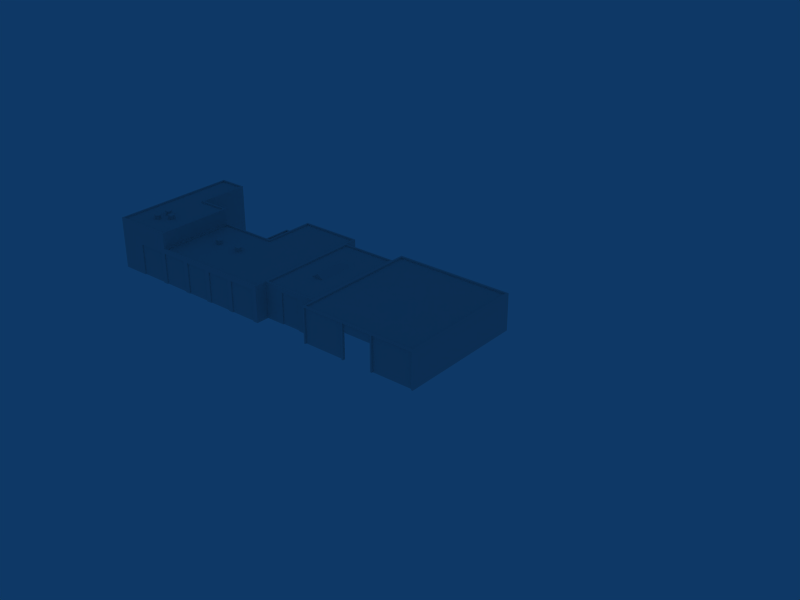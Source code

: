 # Source: ebaw_building_ref_008.blend  (saved by Blender 2.79.0; exported with 4.5.12 LTS)
import bpy
from mathutils import Matrix  # noqa: F401  (used for matrix-valued properties, if any)

bpy.ops.wm.read_factory_settings(use_empty=True)
scene = bpy.context.scene
scene.name = 'Scene'

# ---- collections
col_collection_1 = bpy.data.collections.new('Collection 1'); scene.collection.children.link(col_collection_1)
col_collection_2 = bpy.data.collections.new('Collection 2'); scene.collection.children.link(col_collection_2)
col_collection_20 = bpy.data.collections.new('Collection 20'); scene.collection.children.link(col_collection_20)
col_collection_20.hide_render = True
col_collection_20.hide_viewport = True

# ---- materials (node trees are filled in below, after node groups)
mat_material = bpy.data.materials.new('Material')
mat_material.alpha_threshold = 0.0
mat_material.roughness = 0.5
mat_material_tf_514 = bpy.data.materials.new('Material.TF.514')
mat_material_tf_514.alpha_threshold = 0.0
mat_material_tf_514.roughness = 0.5
mat_material_tf_2 = bpy.data.materials.new('Material.TF.2')
mat_material_tf_2.alpha_threshold = 0.0
mat_material_tf_2.roughness = 0.5

# ---- material node trees

# ---- world
world_world = bpy.data.worlds.new('World'); scene.world = world_world
world_world.color = (0.05656, 0.2208, 0.4)
world_world.use_sun_shadow = False
world_world.sun_shadow_jitter_overblur = 0.0
world_world.cycles.sampling_method = 'NONE'
world_world.cycles.sample_map_resolution = 256

# ---- meshes
me_cube_011 = bpy.data.meshes.new('Cube.011')
me_cube_011.from_pydata([(-2.5, -0.1788, -7.656), (-2.5, -2.179, -7.656), (-3.5, -2.179, -7.656), (-3.5, -0.1788, -7.656), (-2.5, -0.1788, -7.456), (-2.5, -2.179, -7.456), (-3.5, -2.179, -7.456), (-3.5, -0.1788, -7.456), (18.91, -1.62, -2.4), (18.91, -2.58, -2.4), (19.87, -2.58, -2.4), (19.87, -1.62, -2.4), (18.91, -1.62, -2.6), (18.91, -2.58, -2.6), (19.87, -2.58, -2.6), (19.87, -1.62, -2.6), (18.99, -1.7, -2.6), (18.99, -2.5, -2.6), (19.79, -2.5, -2.6), (19.79, -1.7, -2.6), (18.99, -1.7, -3.2), (18.99, -2.5, -3.2), (19.79, -2.5, -3.2), (19.79, -1.7, -3.2), (13.82, -1.62, -2.4), (13.82, -2.58, -2.4), (14.78, -2.58, -2.4), (14.78, -1.62, -2.4), (13.82, -1.62, -2.6), (13.82, -2.58, -2.6), (14.78, -2.58, -2.6), (14.78, -1.62, -2.6), (13.9, -1.7, -2.6), (13.9, -2.5, -2.6), (14.7, -2.5, -2.6), (14.7, -1.7, -2.6), (13.9, -1.7, -3.2), (13.9, -2.5, -3.2), (14.7, -2.5, -3.2), (14.7, -1.7, -3.2), (1.886, -3.083, 0.6), (1.886, -4.043, 0.6), (2.846, -4.043, 0.6), (2.846, -3.083, 0.6), (1.886, -3.083, 0.4), (1.886, -4.043, 0.4), (2.846, -4.043, 0.4), (2.846, -3.083, 0.4), (1.966, -3.163, 0.4), (1.966, -3.963, 0.4), (2.766, -3.963, 0.4), (2.766, -3.163, 0.4), (1.966, -3.163, -0.2), (1.966, -3.963, -0.2), (2.766, -3.963, -0.2), (2.766, -3.163, -0.2), (1.886, -5.583, 0.6), (1.886, -6.543, 0.6), (2.846, -6.543, 0.6), (2.846, -5.583, 0.6), (1.886, -5.583, 0.4), (1.886, -6.543, 0.4), (2.846, -6.543, 0.4), (2.846, -5.583, 0.4), (1.966, -5.663, 0.4), (1.966, -6.463, 0.4), (2.766, -6.463, 0.4), (2.766, -5.663, 0.4), (1.966, -5.663, -0.2), (1.966, -6.463, -0.2), (2.766, -6.463, -0.2), (2.766, -5.663, -0.2), (3.886, -4.083, 0.6), (3.886, -5.043, 0.6), (4.846, -5.043, 0.6), (4.846, -4.083, 0.6), (3.886, -4.083, 0.4), (3.886, -5.043, 0.4), (4.846, -5.043, 0.4), (4.846, -4.083, 0.4), (3.966, -4.163, 0.4), (3.966, -4.963, 0.4), (4.766, -4.963, 0.4), (4.766, -4.163, 0.4), (3.966, -4.163, -0.2), (3.966, -4.963, -0.2), (4.766, -4.963, -0.2), (4.766, -4.163, -0.2), (39.25, 5.2, -3.2), (39.25, -1.2, -3.2), (36.75, -1.2, -3.2), (36.75, 5.2, -3.2), (38.0, 5.2, -2.4), (38.0, -1.2, -2.4)], [], [(0, 1, 2, 3), (4, 7, 6, 5), (1, 5, 6, 2), (2, 6, 7, 3), (4, 0, 3, 7), (8, 9, 10, 11), (8, 11, 15, 12), (9, 8, 12, 13), (13, 14, 10, 9), (14, 15, 11, 10), (19, 16, 12, 15), (16, 17, 13, 12), (17, 18, 14, 13), (18, 19, 15, 14), (19, 23, 20, 16), (21, 17, 16, 20), (22, 18, 17, 21), (23, 19, 18, 22), (26, 27, 24, 25), (31, 28, 24, 27), (28, 29, 25, 24), (29, 30, 26, 25), (30, 31, 27, 26), (35, 32, 28, 31), (32, 33, 29, 28), (33, 34, 30, 29), (34, 35, 31, 30), (35, 39, 36, 32), (37, 33, 32, 36), (38, 34, 33, 37), (39, 35, 34, 38), (40, 41, 42, 43), (40, 43, 47, 44), (41, 40, 44, 45), (45, 46, 42, 41), (46, 47, 43, 42), (51, 48, 44, 47), (48, 49, 45, 44), (49, 50, 46, 45), (50, 51, 47, 46), (51, 55, 52, 48), (53, 49, 48, 52), (54, 50, 49, 53), (55, 51, 50, 54), (58, 59, 56, 57), (63, 60, 56, 59), (60, 61, 57, 56), (61, 62, 58, 57), (62, 63, 59, 58), (67, 64, 60, 63), (64, 65, 61, 60), (65, 66, 62, 61), (66, 67, 63, 62), (67, 71, 68, 64), (69, 65, 64, 68), (70, 66, 65, 69), (71, 67, 66, 70), (74, 75, 72, 73), (79, 76, 72, 75), (76, 77, 73, 72), (77, 78, 74, 73), (78, 79, 75, 74), (83, 80, 76, 79), (80, 81, 77, 76), (81, 82, 78, 77), (82, 83, 79, 78), (83, 87, 84, 80), (85, 81, 80, 84), (86, 82, 81, 85), (87, 83, 82, 86), (88, 92, 93, 89), (89, 93, 90), (90, 93, 92, 91), (92, 88, 91)])
_uv = me_cube_011.uv_layers.new(name='UVTex')
_uv.uv.foreach_set('vector', [0.1592, 0.1816, 0.1729, 0.1816, 0.1729, 0.209, 0.1592, 0.209, 0.1357, 0.1816, 0.1494, 0.1816, 0.1494, 0.209, 0.1357, 0.209, 0.1592, 0.1816, 0.1729, 0.1816, 0.1729, 0.209, 0.1592, 0.209, 0.1592, 0.1816, 0.1729, 0.1816, 0.1729, 0.209, 0.1592, 0.209, 0.1592, 0.1816, 0.1729, 0.1816, 0.1729, 0.209, 0.1592, 0.209, 0.1484, 0.207, 0.1348, 0.207, 0.1348, 0.1797, 0.1484, 0.1797, 0.1484, 0.207, 0.1348, 0.207, 0.1348, 0.1797, 0.1484, 0.1797, 0.1484, 0.207, 0.1348, 0.207, 0.1348, 0.1797, 0.1484, 0.1797, 0.1348, 0.1797, 0.1484, 0.1797, 0.1484, 0.207, 0.1348, 0.207, 0.1348, 0.1797, 0.1484, 0.1797, 0.1484, 0.207, 0.1348, 0.207, 0.1348, 0.1797, 0.1484, 0.1797, 0.1484, 0.207, 0.1348, 0.207, 0.1348, 0.1797, 0.1484, 0.1797, 0.1484, 0.207, 0.1348, 0.207, 0.1348, 0.1797, 0.1484, 0.1797, 0.1484, 0.207, 0.1348, 0.207, 0.1348, 0.1797, 0.1484, 0.1797, 0.1484, 0.207, 0.1348, 0.207, 0.1582, 0.1797, 0.1719, 0.1797, 0.1719, 0.207, 0.1582, 0.207, 0.1582, 0.1797, 0.1719, 0.1797, 0.1719, 0.207, 0.1582, 0.207, 0.1582, 0.1797, 0.1719, 0.1797, 0.1719, 0.207, 0.1582, 0.207, 0.1582, 0.1797, 0.1719, 0.1797, 0.1719, 0.207, 0.1582, 0.207, 0.1348, 0.1797, 0.1484, 0.1797, 0.1484, 0.207, 0.1348, 0.207, 0.1348, 0.1797, 0.1484, 0.1797, 0.1484, 0.207, 0.1348, 0.207, 0.1348, 0.1797, 0.1484, 0.1797, 0.1484, 0.207, 0.1348, 0.207, 0.1348, 0.1797, 0.1484, 0.1797, 0.1484, 0.207, 0.1348, 0.207, 0.1348, 0.1797, 0.1484, 0.1797, 0.1484, 0.207, 0.1348, 0.207, 0.1348, 0.1797, 0.1484, 0.1797, 0.1484, 0.207, 0.1348, 0.207, 0.1348, 0.1797, 0.1484, 0.1797, 0.1484, 0.207, 0.1348, 0.207, 0.1348, 0.1797, 0.1484, 0.1797, 0.1484, 0.207, 0.1348, 0.207, 0.1348, 0.1797, 0.1484, 0.1797, 0.1484, 0.207, 0.1348, 0.207, 0.1582, 0.1797, 0.1719, 0.1797, 0.1719, 0.207, 0.1582, 0.207, 0.1582, 0.1797, 0.1719, 0.1797, 0.1719, 0.207, 0.1582, 0.207, 0.1582, 0.1797, 0.1719, 0.1797, 0.1719, 0.207, 0.1582, 0.207, 0.1582, 0.1797, 0.1719, 0.1797, 0.1719, 0.207, 0.1582, 0.207, 0.1484, 0.207, 0.1348, 0.207, 0.1348, 0.1797, 0.1484, 0.1797, 0.1484, 0.207, 0.1348, 0.207, 0.1348, 0.1797, 0.1484, 0.1797, 0.1484, 0.207, 0.1348, 0.207, 0.1348, 0.1797, 0.1484, 0.1797, 0.1348, 0.1797, 0.1484, 0.1797, 0.1484, 0.207, 0.1348, 0.207, 0.1348, 0.1797, 0.1484, 0.1797, 0.1484, 0.207, 0.1348, 0.207, 0.1348, 0.1797, 0.1484, 0.1797, 0.1484, 0.207, 0.1348, 0.207, 0.1348, 0.1797, 0.1484, 0.1797, 0.1484, 0.207, 0.1348, 0.207, 0.1348, 0.1797, 0.1484, 0.1797, 0.1484, 0.207, 0.1348, 0.207, 0.1348, 0.1797, 0.1484, 0.1797, 0.1484, 0.207, 0.1348, 0.207, 0.1582, 0.1797, 0.1719, 0.1797, 0.1719, 0.207, 0.1582, 0.207, 0.1582, 0.1797, 0.1719, 0.1797, 0.1719, 0.207, 0.1582, 0.207, 0.1582, 0.1797, 0.1719, 0.1797, 0.1719, 0.207, 0.1582, 0.207, 0.1582, 0.1797, 0.1719, 0.1797, 0.1719, 0.207, 0.1582, 0.207, 0.1348, 0.1797, 0.1484, 0.1797, 0.1484, 0.207, 0.1348, 0.207, 0.1348, 0.1797, 0.1484, 0.1797, 0.1484, 0.207, 0.1348, 0.207, 0.1348, 0.1797, 0.1484, 0.1797, 0.1484, 0.207, 0.1348, 0.207, 0.1348, 0.1797, 0.1484, 0.1797, 0.1484, 0.207, 0.1348, 0.207, 0.1348, 0.1797, 0.1484, 0.1797, 0.1484, 0.207, 0.1348, 0.207, 0.1348, 0.1797, 0.1484, 0.1797, 0.1484, 0.207, 0.1348, 0.207, 0.1348, 0.1797, 0.1484, 0.1797, 0.1484, 0.207, 0.1348, 0.207, 0.1348, 0.1797, 0.1484, 0.1797, 0.1484, 0.207, 0.1348, 0.207, 0.1348, 0.1797, 0.1484, 0.1797, 0.1484, 0.207, 0.1348, 0.207, 0.1582, 0.1797, 0.1719, 0.1797, 0.1719, 0.207, 0.1582, 0.207, 0.1582, 0.1797, 0.1719, 0.1797, 0.1719, 0.207, 0.1582, 0.207, 0.1582, 0.1797, 0.1719, 0.1797, 0.1719, 0.207, 0.1582, 0.207, 0.1582, 0.1797, 0.1719, 0.1797, 0.1719, 0.207, 0.1582, 0.207, 0.1348, 0.1797, 0.1484, 0.1797, 0.1484, 0.207, 0.1348, 0.207, 0.1348, 0.1797, 0.1484, 0.1797, 0.1484, 0.207, 0.1348, 0.207, 0.1348, 0.1797, 0.1484, 0.1797, 0.1484, 0.207, 0.1348, 0.207, 0.1348, 0.1797, 0.1484, 0.1797, 0.1484, 0.207, 0.1348, 0.207, 0.1348, 0.1797, 0.1484, 0.1797, 0.1484, 0.207, 0.1348, 0.207, 0.1348, 0.1797, 0.1484, 0.1797, 0.1484, 0.207, 0.1348, 0.207, 0.1348, 0.1797, 0.1484, 0.1797, 0.1484, 0.207, 0.1348, 0.207, 0.1348, 0.1797, 0.1484, 0.1797, 0.1484, 0.207, 0.1348, 0.207, 0.1348, 0.1797, 0.1484, 0.1797, 0.1484, 0.207, 0.1348, 0.207, 0.1582, 0.1797, 0.1719, 0.1797, 0.1719, 0.207, 0.1582, 0.207, 0.1582, 0.1797, 0.1719, 0.1797, 0.1719, 0.207, 0.1582, 0.207, 0.1582, 0.1797, 0.1719, 0.1797, 0.1719, 0.207, 0.1582, 0.207, 0.1582, 0.1797, 0.1719, 0.1797, 0.1719, 0.207, 0.1582, 0.207, 0.7227, 0.1777, 0.7227, 0.207, 0.6006, 0.207, 0.6006, 0.1777, 0.6006, 0.1777, 0.6006, 0.207, 0.6006, 0.2363, 0.6006, 0.2363, 0.6006, 0.207, 0.7227, 0.207, 0.7227, 0.2363, 0.7227, 0.207, 0.7227, 0.1777, 0.7227, 0.2363])
me_cube_011.materials.append(mat_material)
me_cube_011.use_remesh_preserve_volume = False
me_cube_011.use_remesh_preserve_attributes = False
me_cube_011.use_mirror_vertex_groups = False
me_cube_011.update()
me_cube_008 = bpy.data.meshes.new('Cube.008')
me_cube_008.from_pydata([(5.5, 7.5, 3.0), (5.5, 17.5, -1.0), (5.5, 17.5, 3.0), (-0.2502, 17.5, -1.0), (-0.2502, 7.5, -1.0), (-0.2502, 17.5, 3.0), (-0.2502, 7.5, 3.0), (0.0373, 17.2, 3.0), (0.0373, 7.801, 3.0), (5.212, 7.801, 3.0), (5.212, 17.2, 3.0), (5.212, 7.801, 2.7), (5.212, 17.2, 2.7), (0.0373, 17.2, 2.7), (0.0373, 7.801, 2.7), (16.5, -7.3, -1.0), (0.1242, -7.3, 5.0), (4.749, -7.3, 5.0), (5.75, -7.3, 5.0), (10.38, -7.3, 5.0), (16.5, -7.3, 5.0), (11.38, -7.3, 5.0), (-0.8754, -7.3, 5.0), (-6.001, -7.3, -1.0), (-7.001, -7.3, -1.0), (-12.3, -7.3, -1.0), (-7.001, -7.3, 5.0), (-12.3, -7.3, 5.0), (17.5, -7.5, 6.0), (17.5, -7.5, -1.0), (16.5, -7.5, -1.0), (16.5, -7.5, 6.0), (16.5, -7.5, 5.0), (11.38, -7.5, 5.0), (10.38, -7.5, 5.0), (5.75, -7.5, 5.0), (4.749, -7.5, 5.0), (0.1242, -7.5, 5.0), (-0.8754, -7.5, 5.0), (11.38, -7.5, 6.0), (10.38, -7.5, 6.0), (5.75, -7.5, 6.0), (4.749, -7.5, 6.0), (0.1242, -7.5, 6.0), (-0.8754, -7.5, 6.0), (-6.001, -7.5, 6.0), (-12.3, -7.5, 5.0), (-7.001, -7.5, 5.0), (-12.3, -7.5, 6.0), (-7.001, -7.5, -1.0), (-17.5, -7.5, -1.0), (-17.5, 7.202, -1.0), (17.5, 7.202, 6.0), (-17.5, -7.5, 6.0), (-17.5, 7.202, 6.0), (5.5, 7.5, -1.0), (5.803, -7.5, 6.0), (5.5, 7.5, 6.0), (5.5, 17.5, 6.0), (17.5, 17.5, -1.0), (-12.3, -7.5, -1.0), (-12.0, 7.5, -1.0), (-12.0, 7.5, 6.0), (-12.0, 17.5, 6.0), (-12.0, 17.5, -1.0), (-17.5, 17.5, 6.0), (-17.5, 17.5, -1.0), (-6.0, 7.5, -1.0), (-6.0, 7.5, 6.0), (-6.0, 7.5, 9.0), (-6.0, -7.5, 9.0), (-12.0, 7.5, 9.0), (-12.3, -7.5, 9.0), (-17.5, 7.202, 9.0), (-17.5, 17.5, 9.0), (-12.0, 17.5, 9.0), (-17.5, -7.5, 9.0), (-17.2, 7.202, 9.0), (-17.2, -7.201, 9.0), (-12.3, -7.201, 9.0), (-12.3, 7.202, 9.0), (-12.3, 17.17, 9.0), (-17.2, 17.17, 9.0), (-6.401, -7.201, 9.0), (-6.401, 7.202, 9.0), (-6.401, 7.202, 8.7), (-6.401, -7.201, 8.7), (-12.3, 7.202, 8.7), (-12.3, -7.201, 8.7), (-17.2, 7.202, 8.7), (-17.2, 17.17, 8.7), (-12.3, 17.17, 8.7), (-17.2, -7.201, 8.7), (-5.7, 7.202, 6.0), (-5.7, -7.199, 6.0), (5.803, 7.202, 6.0), (5.803, -7.199, 6.0), (5.803, 17.17, 6.0), (17.2, 17.17, 6.0), (17.2, 7.202, 6.0), (17.2, -7.199, 6.0), (17.2, -7.199, 5.7), (17.2, 7.202, 5.7), (5.803, -7.199, 5.7), (5.803, 17.17, 5.7), (5.803, 7.202, 5.7), (17.2, 17.17, 5.7), (-5.7, -7.199, 5.7), (-5.7, 7.202, 5.7), (-6.001, -7.5, 5.0), (-6.001, -7.5, -1.0), (-7.001, -7.5, 6.0), (-6.001, -7.3, 5.0), (0.1242, -7.5, -1.0), (-0.8754, -7.5, -1.0), (-0.8754, -7.3, -1.0), (0.1242, -7.3, -1.0), (5.75, -7.5, -1.0), (4.749, -7.5, -1.0), (11.38, -7.5, -1.0), (10.38, -7.5, -1.0), (4.749, -7.3, -1.0), (5.75, -7.3, -1.0), (10.38, -7.3, -1.0), (11.38, -7.3, -1.0), (21.17, -4.8, -1.0), (24.83, -4.8, -1.0), (21.17, -4.8, 5.0), (24.83, -4.8, 5.0), (28.5, -5.0, 5.0), (17.5, -5.0, 5.0), (28.5, -5.0, -1.0), (17.5, -5.0, -1.0), (24.83, -5.0, 5.0), (21.17, -5.0, 5.0), (24.83, -5.0, -1.0), (21.17, -5.0, -1.0), (17.5, -5.0, 6.0), (28.5, -5.0, 6.0), (28.5, 15.0, -1.0), (17.5, 15.0, -1.0), (17.5, 15.0, 6.0), (28.2, 14.7, 6.0), (17.8, 14.7, 6.0), (17.8, -4.702, 6.0), (28.2, -4.702, 6.0), (28.2, -4.702, 5.7), (28.2, 14.7, 5.7), (17.8, -4.702, 5.7), (17.8, 14.7, 5.7), (42.88, -7.2, 4.0), (37.12, -7.2, 4.0), (42.88, -7.2, 5.7), (37.12, -7.2, 5.7), (51.2, -7.2, 5.7), (28.8, -7.2, 5.7), (51.2, -7.2, -1.0), (28.8, -7.2, -1.0), (43.2, -7.2, 5.7), (36.8, -7.2, 5.7), (43.2, -7.2, -1.0), (36.8, -7.2, -1.0), (42.88, -7.5, -1.0), (37.12, -7.5, -1.0), (42.88, -7.5, 5.7), (37.12, -7.5, 5.7), (36.8, -7.5, -1.0), (43.2, -7.5, -1.0), (36.8, -7.5, 5.7), (43.2, -7.5, 5.7), (28.5, -7.5, 6.0), (51.5, -7.5, 6.0), (28.5, -7.5, -1.0), (51.5, -7.5, -1.0), (28.5, -7.5, 5.7), (51.5, -7.5, 5.7), (28.8, -7.5, 6.0), (51.2, -7.5, 6.0), (28.8, -7.5, -1.0), (51.2, -7.5, -1.0), (28.8, -7.5, 5.7), (51.2, -7.5, 5.7), (51.5, 17.5, -1.0), (28.5, 17.5, -1.0), (51.5, 17.5, 6.0), (28.5, 17.5, 6.0), (37.12, -7.2, -1.0), (42.88, -7.2, -1.0), (51.1, -7.099, 6.0), (51.1, 17.1, 6.0), (28.9, -7.099, 6.0), (28.9, 17.1, 6.0), (28.9, 17.1, 5.7), (51.1, 17.1, 5.7), (28.9, -7.099, 5.7), (51.1, -7.099, 5.7), (17.5, -7.5, 5.0), (17.5, 17.5, 6.0), (28.5, 15.0, 6.0), (28.5, -5.0, 5.7)], [], [(2, 1, 3, 5), (3, 4, 6, 5), (6, 8, 7, 5), (0, 9, 8, 6), (5, 7, 10, 2), (9, 0, 2, 10), (10, 12, 11, 9), (7, 13, 12, 10), (9, 11, 14, 8), (8, 14, 13, 7), (11, 12, 13, 14), (16, 116, 121, 17), (18, 122, 123, 19), (15, 20, 21, 124), (115, 22, 112, 23), (24, 26, 27, 25), (196, 28, 31, 32), (32, 30, 29, 196), (39, 33, 32, 31), (41, 35, 34, 40), (43, 37, 36, 42), (45, 109, 38, 44), (50, 53, 54, 51), (55, 57, 58, 1), (59, 1, 58, 197), (48, 53, 50, 60), (62, 61, 64, 63), (51, 54, 65, 66), (64, 66, 65, 63), (55, 67, 68, 57), (67, 61, 62, 68), (45, 68, 69, 70), (68, 62, 71, 69), (48, 45, 70, 72), (65, 54, 73, 74), (63, 65, 74, 75), (62, 63, 75, 71), (53, 48, 72, 76), (54, 53, 76, 73), (73, 76, 78, 77), (76, 72, 79, 78), (71, 75, 81, 80), (75, 74, 82, 81), (74, 73, 77, 82), (72, 70, 83, 79), (69, 71, 80, 84), (70, 69, 84, 83), (83, 84, 85, 86), (84, 80, 87, 85), (79, 83, 86, 88), (82, 77, 89, 90), (81, 82, 90, 91), (80, 81, 91, 87), (78, 79, 88, 92), (77, 78, 92, 89), (85, 87, 88, 86), (89, 87, 91, 90), (87, 89, 92, 88), (68, 45, 94, 93), (57, 68, 93, 95), (45, 56, 96, 94), (197, 58, 97, 98), (52, 197, 98, 99), (58, 57, 95, 97), (56, 28, 100, 96), (28, 52, 99, 100), (100, 99, 102, 101), (96, 100, 101, 103), (97, 95, 105, 104), (99, 98, 106, 102), (98, 97, 104, 106), (94, 96, 103, 107), (95, 93, 108, 105), (93, 94, 107, 108), (102, 105, 103, 101), (105, 102, 106, 104), (105, 108, 107, 103), (47, 46, 27, 26), (49, 110, 109, 47), (47, 26, 24, 49), (46, 47, 111, 48), (109, 45, 111, 47), (46, 60, 25, 27), (109, 110, 23, 112), (38, 109, 112, 22), (37, 43, 44, 38), (37, 38, 114, 113), (114, 38, 22, 115), (37, 113, 116, 16), (35, 41, 42, 36), (35, 36, 118, 117), (33, 39, 40, 34), (33, 34, 120, 119), (36, 37, 16, 17), (118, 36, 17, 121), (34, 35, 18, 19), (35, 117, 122, 18), (120, 34, 19, 123), (20, 15, 30, 32), (32, 33, 21, 20), (33, 119, 124, 21), (125, 126, 128, 127), (129, 133, 135, 131), (134, 130, 132, 136), (135, 133, 128, 126), (134, 136, 125, 127), (133, 134, 127, 128), (129, 138, 137, 130), (198, 139, 140, 141), (198, 141, 143, 142), (141, 137, 144, 143), (137, 138, 145, 144), (138, 198, 142, 145), (145, 142, 147, 146), (144, 145, 146, 148), (143, 144, 148, 149), (142, 143, 149, 147), (147, 149, 148, 146), (151, 150, 152, 153), (154, 158, 160, 156), (159, 155, 157, 161), (176, 170, 174, 180), (180, 181, 177, 176), (181, 175, 171, 177), (172, 178, 180, 174), (179, 173, 175, 181), (182, 184, 171, 173), (184, 182, 183, 185), (179, 181, 154, 156), (178, 157, 155, 180), (180, 155, 154, 181), (167, 160, 158, 169), (168, 159, 161, 166), (165, 153, 159, 168), (169, 158, 152, 164), (187, 162, 164, 152), (163, 186, 153, 165), (163, 165, 168, 166), (162, 167, 169, 164), (171, 184, 189, 188), (170, 171, 188, 190), (185, 170, 190, 191), (184, 185, 191, 189), (189, 191, 192, 193), (191, 190, 194, 192), (190, 188, 195, 194), (188, 189, 193, 195), (193, 192, 194, 195), (132, 130, 196, 29), (130, 137, 28, 196), (141, 140, 59, 197), (185, 183, 139, 198), (172, 174, 199, 131), (174, 170, 138, 199)])
_uv = me_cube_008.uv_layers.new(name='UVTex')
_uv.uv.foreach_set('vector', [0.2471, 0.3301, 0.2471, 0.25, 0.1885, 0.25, 0.1885, 0.3301, 0.9883, 0.25, 0.8711, 0.25, 0.8711, 0.3359, 0.9883, 0.3359, 0.8711, 0.3359, 0.8867, 0.3359, 0.9727, 0.3359, 0.9883, 0.3359, 0.2471, 0.3301, 0.2441, 0.3301, 0.1904, 0.3301, 0.1885, 0.3301, 0.1885, 0.3301, 0.1904, 0.3301, 0.2441, 0.3301, 0.2471, 0.3301, 0.8867, 0.3359, 0.8711, 0.3359, 0.9883, 0.3359, 0.9727, 0.3359, 0.9727, 0.3359, 0.9727, 0.3359, 0.8867, 0.3359, 0.8867, 0.3359, 0.1904, 0.3301, 0.1904, 0.3242, 0.2441, 0.3242, 0.2441, 0.3301, 0.2441, 0.3301, 0.2441, 0.3242, 0.1904, 0.3242, 0.1904, 0.3301, 0.8867, 0.3359, 0.8867, 0.3359, 0.9727, 0.3359, 0.9727, 0.3359, 0.2539, 0.7891, 0.2539, 0.9688, 0.1875, 0.9688, 0.1875, 0.7891, 0.1914, 0.1445, 0.1914, 0.02344, 0.2402, 0.02344, 0.2402, 0.1445, 0.25, 0.1445, 0.25, 0.02344, 0.2979, 0.02344, 0.2979, 0.1445, 0.3623, 0.02344, 0.3623, 0.1445, 0.3086, 0.1445, 0.3086, 0.02344, 0.1816, 0.02344, 0.1816, 0.1445, 0.1279, 0.1445, 0.1279, 0.02344, 0.1172, 0.02344, 0.1172, 0.1445, 0.06348, 0.1445, 0.06348, 0.02344, 0.3711, 0.1445, 0.3711, 0.1641, 0.3623, 0.1641, 0.3623, 0.1445, 0.3623, 0.1445, 0.3623, 0.02344, 0.3711, 0.02344, 0.3711, 0.1445, 0.3086, 0.1641, 0.3086, 0.1445, 0.3623, 0.1445, 0.3623, 0.1641, 0.25, 0.1641, 0.25, 0.1445, 0.2979, 0.1445, 0.2979, 0.1641, 0.1914, 0.1641, 0.1914, 0.1445, 0.2402, 0.1445, 0.2402, 0.1641, 0.1279, 0.1641, 0.1279, 0.1445, 0.1816, 0.1445, 0.1816, 0.1641, 0.7305, 0.4609, 0.7305, 0.6016, 0.8711, 0.6016, 0.8711, 0.4609, 0.8711, 0.25, 0.8711, 0.3906, 0.9883, 0.3906, 0.9883, 0.25, 0.3711, 0.25, 0.2471, 0.25, 0.2471, 0.3906, 0.3711, 0.3906, 0.06348, 0.1641, 0.008789, 0.1641, 0.008789, 0.02344, 0.06348, 0.02344, 0.8711, 0.1641, 0.8711, 0.02344, 0.9883, 0.02344, 0.9883, 0.1641, 0.8711, 0.4609, 0.8711, 0.6016, 0.9883, 0.6016, 0.9883, 0.4609, 0.06641, 0.25, 0.008789, 0.25, 0.008789, 0.3906, 0.06641, 0.3906, 0.2471, 0.25, 0.1279, 0.25, 0.1279, 0.3906, 0.2471, 0.3906, 0.1279, 0.25, 0.06641, 0.25, 0.06641, 0.3906, 0.1279, 0.3906, 0.7305, 0.1641, 0.8711, 0.1641, 0.8711, 0.2188, 0.7305, 0.2188, 0.1279, 0.3906, 0.06641, 0.3906, 0.06641, 0.4492, 0.1279, 0.4492, 0.06348, 0.1641, 0.1279, 0.1641, 0.1279, 0.2227, 0.06348, 0.2227, 0.9883, 0.6016, 0.8711, 0.6016, 0.8711, 0.6562, 0.9883, 0.6562, 0.06641, 0.3906, 0.008789, 0.3906, 0.008789, 0.4492, 0.06641, 0.4492, 0.8711, 0.1641, 0.9883, 0.1641, 0.9883, 0.2188, 0.8711, 0.2188, 0.008789, 0.1641, 0.06348, 0.1641, 0.06348, 0.2227, 0.008789, 0.2227, 0.8711, 0.6016, 0.7305, 0.6016, 0.7305, 0.6562, 0.8711, 0.6562, 0.8711, 0.4453, 0.7305, 0.4453, 0.7305, 0.4453, 0.8711, 0.4453, 0.008789, 0.2227, 0.06348, 0.2227, 0.06348, 0.2227, 0.0127, 0.2227, 0.8711, 0.2188, 0.9883, 0.2188, 0.9727, 0.2188, 0.8711, 0.2188, 0.06641, 0.4492, 0.008789, 0.4492, 0.0127, 0.4492, 0.06348, 0.4492, 0.9883, 0.4453, 0.8711, 0.4453, 0.8711, 0.4453, 0.9727, 0.4453, 0.06348, 0.2227, 0.1279, 0.2227, 0.124, 0.2227, 0.06348, 0.2227, 0.1279, 0.4492, 0.06641, 0.4492, 0.06348, 0.4492, 0.124, 0.4492, 0.7305, 0.2188, 0.8711, 0.2188, 0.8711, 0.2188, 0.7305, 0.2188, 0.7305, 0.2188, 0.8711, 0.2188, 0.8711, 0.2188, 0.7305, 0.2188, 0.124, 0.4492, 0.06348, 0.4492, 0.06348, 0.4434, 0.124, 0.4434, 0.06348, 0.2227, 0.124, 0.2227, 0.124, 0.2168, 0.06348, 0.2168, 0.9727, 0.4453, 0.8711, 0.4453, 0.8711, 0.4453, 0.9727, 0.4453, 0.06348, 0.4492, 0.0127, 0.4492, 0.0127, 0.4434, 0.06348, 0.4434, 0.8711, 0.2188, 0.9727, 0.2188, 0.9727, 0.2188, 0.8711, 0.2188, 0.0127, 0.2227, 0.06348, 0.2227, 0.06348, 0.2168, 0.0127, 0.2168, 0.8711, 0.4453, 0.7305, 0.4453, 0.7305, 0.4453, 0.8711, 0.4453, 0.1211, 0.7891, 0.05078, 0.7891, 0.05078, 0.4688, 0.1211, 0.4688, 0.01172, 0.7891, 0.05078, 0.7891, 0.05078, 0.9688, 0.01172, 0.9688, 0.05078, 0.7891, 0.01172, 0.7891, 0.01172, 0.4688, 0.05078, 0.4688, 0.8711, 0.1641, 0.7305, 0.1641, 0.7305, 0.1641, 0.8711, 0.1641, 0.2471, 0.3906, 0.1279, 0.3906, 0.1309, 0.3906, 0.25, 0.3906, 0.1279, 0.1641, 0.25, 0.1641, 0.25, 0.1641, 0.1309, 0.1641, 0.3711, 0.3906, 0.2471, 0.3906, 0.25, 0.3906, 0.3682, 0.3906, 0.8711, 0.1641, 0.9883, 0.1641, 0.9727, 0.1641, 0.8711, 0.1641, 0.9883, 0.1641, 0.8711, 0.1641, 0.8711, 0.1641, 0.9727, 0.1641, 0.25, 0.1641, 0.3711, 0.1641, 0.3682, 0.1641, 0.25, 0.1641, 0.7305, 0.1641, 0.8711, 0.1641, 0.8711, 0.1641, 0.7305, 0.1641, 0.7305, 0.1641, 0.8711, 0.1641, 0.8711, 0.1641, 0.7305, 0.1641, 0.25, 0.1641, 0.3682, 0.1641, 0.3682, 0.1562, 0.25, 0.1562, 0.9727, 0.1641, 0.8711, 0.1641, 0.8711, 0.1641, 0.9727, 0.1641, 0.8711, 0.1641, 0.9727, 0.1641, 0.9727, 0.1641, 0.8711, 0.1641, 0.3682, 0.3906, 0.25, 0.3906, 0.25, 0.3828, 0.3682, 0.3828, 0.1309, 0.1641, 0.25, 0.1641, 0.25, 0.1562, 0.1309, 0.1562, 0.25, 0.3906, 0.1309, 0.3906, 0.1309, 0.3828, 0.25, 0.3828, 0.8711, 0.1641, 0.7305, 0.1641, 0.7305, 0.1641, 0.8711, 0.1641, 0.3633, 0.7891, 0.2539, 0.7891, 0.2539, 0.4688, 0.3633, 0.4688, 0.2539, 0.7891, 0.3633, 0.7891, 0.3633, 0.9688, 0.2539, 0.9688, 0.2539, 0.7891, 0.1211, 0.7891, 0.1211, 0.4688, 0.2539, 0.4688, 0.1172, 0.1445, 0.06348, 0.1445, 0.06348, 0.1445, 0.1172, 0.1445, 0.1172, 0.02344, 0.1279, 0.02344, 0.1279, 0.1445, 0.1172, 0.1445, 0.1172, 0.1445, 0.1172, 0.1445, 0.1172, 0.02344, 0.1172, 0.02344, 0.06348, 0.1445, 0.1172, 0.1445, 0.1172, 0.1641, 0.06348, 0.1641, 0.1279, 0.1445, 0.1279, 0.1641, 0.1172, 0.1641, 0.1172, 0.1445, 0.06348, 0.1445, 0.06348, 0.02344, 0.06348, 0.02344, 0.06348, 0.1445, 0.1279, 0.1445, 0.1279, 0.02344, 0.1279, 0.02344, 0.1279, 0.1445, 0.1816, 0.1445, 0.1279, 0.1445, 0.1279, 0.1445, 0.1816, 0.1445, 0.1914, 0.1445, 0.1914, 0.1641, 0.1816, 0.1641, 0.1816, 0.1445, 0.1914, 0.1445, 0.1816, 0.1445, 0.1816, 0.02344, 0.1914, 0.02344, 0.1816, 0.02344, 0.1816, 0.1445, 0.1816, 0.1445, 0.1816, 0.02344, 0.1914, 0.1445, 0.1914, 0.02344, 0.1914, 0.02344, 0.1914, 0.1445, 0.25, 0.1445, 0.25, 0.1641, 0.2402, 0.1641, 0.2402, 0.1445, 0.25, 0.1445, 0.2402, 0.1445, 0.2402, 0.02344, 0.25, 0.02344, 0.3086, 0.1445, 0.3086, 0.1641, 0.2979, 0.1641, 0.2979, 0.1445, 0.3086, 0.1445, 0.2979, 0.1445, 0.2979, 0.02344, 0.3086, 0.02344, 0.2402, 0.1445, 0.1914, 0.1445, 0.1914, 0.1445, 0.2402, 0.1445, 0.2402, 0.02344, 0.2402, 0.1445, 0.2402, 0.1445, 0.2402, 0.02344, 0.2979, 0.1445, 0.25, 0.1445, 0.25, 0.1445, 0.2979, 0.1445, 0.25, 0.1445, 0.25, 0.02344, 0.25, 0.02344, 0.25, 0.1445, 0.2979, 0.02344, 0.2979, 0.1445, 0.2979, 0.1445, 0.2979, 0.02344, 0.3623, 0.1445, 0.3623, 0.02344, 0.3623, 0.02344, 0.3623, 0.1445, 0.3623, 0.1445, 0.3086, 0.1445, 0.3086, 0.1445, 0.3623, 0.1445, 0.3086, 0.1445, 0.3086, 0.02344, 0.3086, 0.02344, 0.3086, 0.1445, 0.4102, 0.02344, 0.4482, 0.02344, 0.4482, 0.1445, 0.4102, 0.1445, 0.4873, 0.1445, 0.4482, 0.1445, 0.4482, 0.02344, 0.4873, 0.02344, 0.4102, 0.1445, 0.3711, 0.1445, 0.3711, 0.02344, 0.4102, 0.02344, 0.4482, 0.02344, 0.4482, 0.1445, 0.4482, 0.1445, 0.4482, 0.02344, 0.4102, 0.1445, 0.4102, 0.02344, 0.4102, 0.02344, 0.4102, 0.1445, 0.4482, 0.1445, 0.4102, 0.1445, 0.4102, 0.1445, 0.4482, 0.1445, 0.4873, 0.1445, 0.4873, 0.1641, 0.3711, 0.1641, 0.3711, 0.1445, 0.4873, 0.3906, 0.4873, 0.25, 0.3711, 0.25, 0.3711, 0.3906, 0.4873, 0.3906, 0.3711, 0.3906, 0.375, 0.3906, 0.4834, 0.3906, 0.957, 0.1641, 0.7422, 0.1641, 0.7578, 0.1641, 0.957, 0.1641, 0.3711, 0.1641, 0.4873, 0.1641, 0.4834, 0.1641, 0.375, 0.1641, 0.7422, 0.1641, 0.957, 0.1641, 0.957, 0.1641, 0.7578, 0.1641, 0.7578, 0.1641, 0.957, 0.1641, 0.957, 0.1641, 0.7578, 0.1641, 0.375, 0.1641, 0.4834, 0.1641, 0.4834, 0.1562, 0.375, 0.1562, 0.957, 0.1641, 0.7578, 0.1641, 0.7578, 0.1641, 0.957, 0.1641, 0.4834, 0.3906, 0.375, 0.3906, 0.375, 0.3828, 0.4834, 0.3828, 0.1416, 0.9316, 0.02832, 0.9316, 0.02832, 0.5254, 0.1416, 0.5254, 0.5752, 0.123, 0.6357, 0.123, 0.6357, 0.1562, 0.5752, 0.1562, 0.7227, 0.1562, 0.6396, 0.1562, 0.6396, 0.02344, 0.7227, 0.02344, 0.5723, 0.1562, 0.4893, 0.1562, 0.4893, 0.02344, 0.5723, 0.02344, 0.4893, 0.1641, 0.4873, 0.1641, 0.4873, 0.1562, 0.4893, 0.1562, 0.4893, 0.1562, 0.7227, 0.1562, 0.7227, 0.1641, 0.4893, 0.1641, 0.7227, 0.1562, 0.7246, 0.1562, 0.7246, 0.1641, 0.7227, 0.1641, 0.4873, 0.02344, 0.4893, 0.02344, 0.4893, 0.1562, 0.4873, 0.1562, 0.7227, 0.02344, 0.7246, 0.02344, 0.7246, 0.1562, 0.7227, 0.1562, 0.9883, 0.02344, 0.9883, 0.1641, 0.7305, 0.1641, 0.7305, 0.02344, 0.7246, 0.3906, 0.7246, 0.25, 0.4873, 0.25, 0.4873, 0.3906, 0.7227, 0.02344, 0.7227, 0.1562, 0.7227, 0.1562, 0.7227, 0.02344, 0.4893, 0.02344, 0.4893, 0.02344, 0.4893, 0.1562, 0.4893, 0.1562, 0.4893, 0.1562, 0.4893, 0.1562, 0.7227, 0.1562, 0.7227, 0.1562, 0.6396, 0.02344, 0.6396, 0.02344, 0.6396, 0.1562, 0.6396, 0.1562, 0.5723, 0.1562, 0.5723, 0.1562, 0.5723, 0.02344, 0.5723, 0.02344, 0.5752, 0.1562, 0.5752, 0.1562, 0.5723, 0.1562, 0.5723, 0.1562, 0.6396, 0.1562, 0.6396, 0.1562, 0.6357, 0.1562, 0.6357, 0.1562, 0.6357, 0.02344, 0.6357, 0.02344, 0.6357, 0.1562, 0.6357, 0.1562, 0.5752, 0.02344, 0.5752, 0.02344, 0.5752, 0.1562, 0.5752, 0.1562, 0.5752, 0.02344, 0.5752, 0.1562, 0.5723, 0.1562, 0.5723, 0.02344, 0.6357, 0.02344, 0.6396, 0.02344, 0.6396, 0.1562, 0.6357, 0.1562, 0.7305, 0.1641, 0.9883, 0.1641, 0.9727, 0.1641, 0.7305, 0.1641, 0.4873, 0.1641, 0.7246, 0.1641, 0.7207, 0.1641, 0.4902, 0.1641, 0.9883, 0.1641, 0.7305, 0.1641, 0.7305, 0.1641, 0.9727, 0.1641, 0.7246, 0.3906, 0.4873, 0.3906, 0.4902, 0.3906, 0.7207, 0.3906, 0.7207, 0.3906, 0.4902, 0.3906, 0.4902, 0.3828, 0.7207, 0.3828, 0.9727, 0.1641, 0.7305, 0.1641, 0.7305, 0.1641, 0.9727, 0.1641, 0.4902, 0.1641, 0.7207, 0.1641, 0.7207, 0.1562, 0.4902, 0.1562, 0.7305, 0.1641, 0.9727, 0.1641, 0.9727, 0.1641, 0.7305, 0.1641, 0.3564, 0.9785, 0.1416, 0.9785, 0.1416, 0.4785, 0.3564, 0.4785, 0.7422, 0.02344, 0.7422, 0.1328, 0.7305, 0.1328, 0.7305, 0.02344, 0.7422, 0.1328, 0.7422, 0.1641, 0.7305, 0.1641, 0.7305, 0.1328, 0.957, 0.1641, 0.957, 0.02344, 0.9883, 0.02344, 0.9883, 0.1641, 0.8711, 0.3906, 0.8711, 0.25, 0.8398, 0.25, 0.8398, 0.3906, 0.7305, 0.25, 0.7305, 0.3906, 0.7422, 0.3906, 0.7422, 0.25, 0.7305, 0.3906, 0.7305, 0.3906, 0.7422, 0.3906, 0.7422, 0.3906])
me_cube_008.materials.append(mat_material)
me_cube_008.use_remesh_preserve_volume = False
me_cube_008.use_remesh_preserve_attributes = False
me_cube_008.use_mirror_vertex_groups = False
me_cube_008.update()
me_cube = bpy.data.meshes.new('Cube')
me_cube.from_pydata([(-10.9, -12.0, 5.579), (10.9, -12.0, 5.579), (-10.9, -12.0, -1.0), (10.9, -12.0, -1.0), (-10.9, -12.0, 4.0), (10.9, -12.0, 4.0), (-2.88, -12.0, 5.579), (2.88, -12.0, 5.579), (-2.88, -12.0, -1.0), (2.88, -12.0, -1.0), (-2.88, -12.0, 4.0), (2.88, -12.0, 4.0), (-2.88, -12.2, 4.0), (2.88, -12.2, 4.0), (-2.88, -12.2, -1.0), (2.88, -12.2, -1.0), (10.9, 12.0, -1.0), (10.9, -12.0, -1.0), (-10.9, -12.0, -1.0), (-10.9, 12.0, -1.0), (10.9, 12.0, 5.579), (10.9, -12.0, 5.579), (-10.9, -12.0, 5.579), (-10.9, 12.0, 5.579)], [], [(4, 0, 6, 10), (10, 6, 7, 11), (11, 7, 1, 5), (2, 4, 10, 8), (9, 11, 5, 3), (11, 13, 12, 10), (10, 12, 14, 8), (9, 15, 13, 11), (20, 21, 22, 23), (16, 17, 21, 20), (18, 19, 23, 22), (20, 23, 19, 16)])
_uv = me_cube.uv_layers.new(name='UVTex')
_uv.uv.foreach_set('vector', [0.3571, 0.9812, 0.3571, 0.7937, 0.1696, 0.7937, 0.1696, 0.9812, 0.1696, 0.7937, 0.1696, 0.9812, 0.3571, 0.9812, 0.3571, 0.7937, 0.1696, 0.7937, 0.1696, 0.9812, 0.3571, 0.9812, 0.3571, 0.7937, 0.1696, 0.7937, 0.1696, 0.9812, 0.3571, 0.9812, 0.3571, 0.7937, 0.1696, 0.7937, 0.1696, 0.9812, 0.3571, 0.9812, 0.3571, 0.7937, 0.1696, 0.7937, 0.1696, 0.9812, 0.3571, 0.9812, 0.3571, 0.7937, 0.1696, 0.7937, 0.1696, 0.9812, 0.3571, 0.9812, 0.3571, 0.7937, 0.1696, 0.7937, 0.1696, 0.9812, 0.3571, 0.9812, 0.3571, 0.7937, 0.1696, 0.5866, 0.1696, 0.7741, 0.3571, 0.7741, 0.3571, 0.5866, 0.1696, 0.7937, 0.1696, 0.9812, 0.3571, 0.9812, 0.3571, 0.7937, 0.1696, 0.7937, 0.1696, 0.9812, 0.3571, 0.9812, 0.3571, 0.7937, 0.1696, 0.7937, 0.1696, 0.9812, 0.3571, 0.9812, 0.3571, 0.7937])
me_cube.materials.append(mat_material)
me_cube.use_remesh_preserve_volume = False
me_cube.use_remesh_preserve_attributes = False
me_cube.use_mirror_vertex_groups = False
me_cube.update()
me_cube_001 = bpy.data.meshes.new('Cube.001')
me_cube_001.from_pydata([(5.5, 7.5, 3.0), (5.5, 17.5, -1.0), (5.5, 17.5, 3.0), (-0.2502, 17.5, -1.0), (-0.2502, 7.5, -1.0), (-0.2502, 17.5, 3.0), (-0.2502, 7.5, 3.0), (0.0373, 17.2, 3.0), (0.0373, 7.801, 3.0), (5.212, 7.801, 3.0), (5.212, 17.2, 3.0), (5.212, 7.801, 2.7), (5.212, 17.2, 2.7), (0.0373, 17.2, 2.7), (0.0373, 7.801, 2.7), (16.5, -7.3, -1.0), (0.1242, -7.3, 5.0), (4.749, -7.3, 5.0), (5.75, -7.3, 5.0), (10.38, -7.3, 5.0), (16.5, -7.3, 5.0), (11.38, -7.3, 5.0), (-0.8754, -7.3, 5.0), (-6.001, -7.3, -1.0), (-7.001, -7.3, -1.0), (-12.3, -7.3, -1.0), (-7.001, -7.3, 5.0), (-12.3, -7.3, 5.0), (17.5, -7.5, 6.0), (17.5, -7.5, -1.0), (16.5, -7.5, -1.0), (16.5, -7.5, 6.0), (16.5, -7.5, 5.0), (11.38, -7.5, 5.0), (10.38, -7.5, 5.0), (5.75, -7.5, 5.0), (4.749, -7.5, 5.0), (0.1242, -7.5, 5.0), (-0.8754, -7.5, 5.0), (11.38, -7.5, 6.0), (10.38, -7.5, 6.0), (5.75, -7.5, 6.0), (4.749, -7.5, 6.0), (0.1242, -7.5, 6.0), (-0.8754, -7.5, 6.0), (-6.001, -7.5, 6.0), (-12.3, -7.5, 5.0), (-7.001, -7.5, 5.0), (-12.3, -7.5, 6.0), (-7.001, -7.5, -1.0), (-17.5, -7.5, -1.0), (-17.5, 7.202, -1.0), (17.5, 7.202, 6.0), (-17.5, -7.5, 6.0), (-17.5, 7.202, 6.0), (5.5, 7.5, -1.0), (5.803, -7.5, 6.0), (5.5, 7.5, 6.0), (5.5, 17.5, 6.0), (17.5, 17.5, -1.0), (-12.3, -7.5, -1.0), (-12.0, 7.5, -1.0), (-12.0, 7.5, 6.0), (-12.0, 17.5, 6.0), (-12.0, 17.5, -1.0), (-17.5, 17.5, 6.0), (-17.5, 17.5, -1.0), (-6.0, 7.5, -1.0), (-6.0, 7.5, 6.0), (-6.0, 7.5, 9.0), (-6.0, -7.5, 9.0), (-12.0, 7.5, 9.0), (-12.3, -7.5, 9.0), (-17.5, 7.202, 9.0), (-17.5, 17.5, 9.0), (-12.0, 17.5, 9.0), (-17.5, -7.5, 9.0), (-17.2, 7.202, 9.0), (-17.2, -7.201, 9.0), (-12.3, -7.201, 9.0), (-12.3, 7.202, 9.0), (-12.3, 17.17, 9.0), (-17.2, 17.17, 9.0), (-6.401, -7.201, 9.0), (-6.401, 7.202, 9.0), (-6.401, 7.202, 8.7), (-6.401, -7.201, 8.7), (-12.3, 7.202, 8.7), (-12.3, -7.201, 8.7), (-17.2, 7.202, 8.7), (-17.2, 17.17, 8.7), (-12.3, 17.17, 8.7), (-17.2, -7.201, 8.7), (-5.7, 7.202, 6.0), (-5.7, -7.199, 6.0), (5.803, 7.202, 6.0), (5.803, -7.199, 6.0), (5.803, 17.17, 6.0), (17.2, 17.17, 6.0), (17.2, 7.202, 6.0), (17.2, -7.199, 6.0), (17.2, -7.199, 5.7), (17.2, 7.202, 5.7), (5.803, -7.199, 5.7), (5.803, 17.17, 5.7), (5.803, 7.202, 5.7), (17.2, 17.17, 5.7), (-5.7, -7.199, 5.7), (-5.7, 7.202, 5.7), (-6.001, -7.5, 5.0), (-6.001, -7.5, -1.0), (-7.001, -7.5, 6.0), (-6.001, -7.3, 5.0), (0.1242, -7.5, -1.0), (-0.8754, -7.5, -1.0), (-0.8754, -7.3, -1.0), (0.1242, -7.3, -1.0), (5.75, -7.5, -1.0), (4.749, -7.5, -1.0), (11.38, -7.5, -1.0), (10.38, -7.5, -1.0), (4.749, -7.3, -1.0), (5.75, -7.3, -1.0), (10.38, -7.3, -1.0), (11.38, -7.3, -1.0), (21.17, -4.8, -1.0), (24.83, -4.8, -1.0), (21.17, -4.8, 5.0), (24.83, -4.8, 5.0), (28.5, -5.0, 5.0), (17.5, -5.0, 5.0), (28.5, -5.0, -1.0), (17.5, -5.0, -1.0), (24.83, -5.0, 5.0), (21.17, -5.0, 5.0), (24.83, -5.0, -1.0), (21.17, -5.0, -1.0), (17.5, -5.0, 6.0), (28.5, -5.0, 6.0), (28.5, 15.0, -1.0), (17.5, 15.0, -1.0), (17.5, 15.0, 6.0), (28.2, 14.7, 6.0), (17.8, 14.7, 6.0), (17.8, -4.702, 6.0), (28.2, -4.702, 6.0), (28.2, -4.702, 5.7), (28.2, 14.7, 5.7), (17.8, -4.702, 5.7), (17.8, 14.7, 5.7), (42.88, -7.2, 4.0), (37.12, -7.2, 4.0), (42.88, -7.2, 5.7), (37.12, -7.2, 5.7), (51.2, -7.2, 5.7), (28.8, -7.2, 5.7), (51.2, -7.2, -1.0), (28.8, -7.2, -1.0), (43.2, -7.2, 5.7), (36.8, -7.2, 5.7), (43.2, -7.2, -1.0), (36.8, -7.2, -1.0), (42.88, -7.5, -1.0), (37.12, -7.5, -1.0), (42.88, -7.5, 5.7), (37.12, -7.5, 5.7), (36.8, -7.5, -1.0), (43.2, -7.5, -1.0), (36.8, -7.5, 5.7), (43.2, -7.5, 5.7), (28.5, -7.5, 6.0), (51.5, -7.5, 6.0), (28.5, -7.5, -1.0), (51.5, -7.5, -1.0), (28.5, -7.5, 5.7), (51.5, -7.5, 5.7), (28.8, -7.5, 6.0), (51.2, -7.5, 6.0), (28.8, -7.5, -1.0), (51.2, -7.5, -1.0), (28.8, -7.5, 5.7), (51.2, -7.5, 5.7), (51.5, 17.5, -1.0), (28.5, 17.5, -1.0), (51.5, 17.5, 6.0), (28.5, 17.5, 6.0), (37.12, -7.2, -1.0), (42.88, -7.2, -1.0), (51.1, -7.099, 6.0), (51.1, 17.1, 6.0), (28.9, -7.099, 6.0), (28.9, 17.1, 6.0), (28.9, 17.1, 5.7), (51.1, 17.1, 5.7), (28.9, -7.099, 5.7), (51.1, -7.099, 5.7), (17.5, -7.5, 5.0), (17.5, 17.5, 6.0), (28.5, 15.0, 6.0), (28.5, -5.0, 5.7)], [], [(2, 1, 3, 5), (3, 4, 6, 5), (6, 8, 7, 5), (0, 9, 8, 6), (5, 7, 10, 2), (9, 0, 2, 10), (10, 12, 11, 9), (7, 13, 12, 10), (9, 11, 14, 8), (8, 14, 13, 7), (11, 12, 13, 14), (16, 116, 121, 17), (18, 122, 123, 19), (15, 20, 21, 124), (115, 22, 112, 23), (24, 26, 27, 25), (196, 28, 31, 32), (32, 30, 29, 196), (39, 33, 32, 31), (41, 35, 34, 40), (43, 37, 36, 42), (45, 109, 38, 44), (50, 53, 54, 51), (55, 57, 58, 1), (59, 1, 58, 197), (48, 53, 50, 60), (62, 61, 64, 63), (51, 54, 65, 66), (64, 66, 65, 63), (55, 67, 68, 57), (67, 61, 62, 68), (45, 68, 69, 70), (68, 62, 71, 69), (48, 45, 70, 72), (65, 54, 73, 74), (63, 65, 74, 75), (62, 63, 75, 71), (53, 48, 72, 76), (54, 53, 76, 73), (73, 76, 78, 77), (76, 72, 79, 78), (71, 75, 81, 80), (75, 74, 82, 81), (74, 73, 77, 82), (72, 70, 83, 79), (69, 71, 80, 84), (70, 69, 84, 83), (83, 84, 85, 86), (84, 80, 87, 85), (79, 83, 86, 88), (82, 77, 89, 90), (81, 82, 90, 91), (80, 81, 91, 87), (78, 79, 88, 92), (77, 78, 92, 89), (85, 87, 88, 86), (89, 87, 91, 90), (87, 89, 92, 88), (68, 45, 94, 93), (57, 68, 93, 95), (45, 56, 96, 94), (197, 58, 97, 98), (52, 197, 98, 99), (58, 57, 95, 97), (56, 28, 100, 96), (28, 52, 99, 100), (100, 99, 102, 101), (96, 100, 101, 103), (97, 95, 105, 104), (99, 98, 106, 102), (98, 97, 104, 106), (94, 96, 103, 107), (95, 93, 108, 105), (93, 94, 107, 108), (102, 105, 103, 101), (105, 102, 106, 104), (105, 108, 107, 103), (47, 46, 27, 26), (49, 110, 109, 47), (47, 26, 24, 49), (46, 47, 111, 48), (109, 45, 111, 47), (46, 60, 25, 27), (109, 110, 23, 112), (38, 109, 112, 22), (37, 43, 44, 38), (37, 38, 114, 113), (114, 38, 22, 115), (37, 113, 116, 16), (35, 41, 42, 36), (35, 36, 118, 117), (33, 39, 40, 34), (33, 34, 120, 119), (36, 37, 16, 17), (118, 36, 17, 121), (34, 35, 18, 19), (35, 117, 122, 18), (120, 34, 19, 123), (20, 15, 30, 32), (32, 33, 21, 20), (33, 119, 124, 21), (125, 126, 128, 127), (129, 133, 135, 131), (134, 130, 132, 136), (135, 133, 128, 126), (134, 136, 125, 127), (133, 134, 127, 128), (129, 138, 137, 130), (198, 139, 140, 141), (198, 141, 143, 142), (141, 137, 144, 143), (137, 138, 145, 144), (138, 198, 142, 145), (145, 142, 147, 146), (144, 145, 146, 148), (143, 144, 148, 149), (142, 143, 149, 147), (147, 149, 148, 146), (151, 150, 152, 153), (154, 158, 160, 156), (159, 155, 157, 161), (176, 170, 174, 180), (180, 181, 177, 176), (181, 175, 171, 177), (172, 178, 180, 174), (179, 173, 175, 181), (182, 184, 171, 173), (184, 182, 183, 185), (179, 181, 154, 156), (178, 157, 155, 180), (180, 155, 154, 181), (167, 160, 158, 169), (168, 159, 161, 166), (165, 153, 159, 168), (169, 158, 152, 164), (187, 162, 164, 152), (163, 186, 153, 165), (163, 165, 168, 166), (162, 167, 169, 164), (171, 184, 189, 188), (170, 171, 188, 190), (185, 170, 190, 191), (184, 185, 191, 189), (189, 191, 192, 193), (191, 190, 194, 192), (190, 188, 195, 194), (188, 189, 193, 195), (193, 192, 194, 195), (132, 130, 196, 29), (130, 137, 28, 196), (141, 140, 59, 197), (185, 183, 139, 198), (172, 174, 199, 131), (174, 170, 138, 199)])
me_cube_001.polygons.foreach_set('material_index', [1, 1, 1, 1, 1, 1, 1, 1, 1, 1, 1, 1, 1, 1, 1, 1, 1, 1, 1, 1, 1, 1, 1, 1, 1, 1, 1, 1, 1, 1, 1, 1, 1, 1, 1, 1, 1, 1, 1, 1, 1, 1, 1, 1, 1, 1, 1, 1, 1, 1, 1, 1, 1, 1, 1, 1, 1, 1, 1, 1, 1, 1, 1, 1, 1, 1, 1, 1, 1, 1, 1, 1, 1, 1, 1, 1, 1, 1, 1, 1, 1, 1, 1, 1, 1, 1, 1, 1, 1, 1, 1, 1, 1, 1, 1, 1, 1, 1, 1, 1, 1, 1, 1, 1, 1, 1, 1, 1, 1, 1, 1, 1, 1, 1, 1, 1, 1, 1, 0, 0, 0, 1, 1, 1, 1, 1, 1, 1, 1, 1, 1, 1, 1, 1, 1, 1, 1, 1, 1, 1, 1, 1, 1, 1, 1, 1, 1, 1, 1, 1, 1, 1, 1, 1])
_uv = me_cube_001.uv_layers.new(name='UVTex')
_uv.uv.foreach_set('vector', [0.5312, 0.03125, 0.7188, 0.03125, 0.7188, 0.2188, 0.5312, 0.2188, 0.5312, 0.03125, 0.7188, 0.03125, 0.7188, 0.2188, 0.5312, 0.2188, 0.5312, 0.03125, 0.7188, 0.03125, 0.7188, 0.2188, 0.5312, 0.2188, 0.5312, 0.03125, 0.7188, 0.03125, 0.7188, 0.2188, 0.5312, 0.2188, 0.5312, 0.03125, 0.7188, 0.03125, 0.7188, 0.2188, 0.5312, 0.2188, 0.5312, 0.03125, 0.7188, 0.03125, 0.7188, 0.2188, 0.5312, 0.2188, 0.5312, 0.03125, 0.7188, 0.03125, 0.7188, 0.2188, 0.5312, 0.2188, 0.5312, 0.03125, 0.7188, 0.03125, 0.7188, 0.2188, 0.5312, 0.2188, 0.5312, 0.03125, 0.7188, 0.03125, 0.7188, 0.2188, 0.5312, 0.2188, 0.5312, 0.03125, 0.7188, 0.03125, 0.7188, 0.2188, 0.5312, 0.2188, 0.5312, 0.2812, 0.7188, 0.2812, 0.7188, 0.4688, 0.5312, 0.4688, 0.03125, 0.2812, 0.2188, 0.2812, 0.2188, 0.4688, 0.03125, 0.4688, 0.03125, 0.2812, 0.2188, 0.2812, 0.2188, 0.4688, 0.03125, 0.4688, 0.03125, 0.2812, 0.2188, 0.2812, 0.2188, 0.4688, 0.03125, 0.4688, 0.2812, 0.5312, 0.4688, 0.5312, 0.4688, 0.7188, 0.2812, 0.7188, 0.2812, 0.5312, 0.4688, 0.5312, 0.4688, 0.7188, 0.2812, 0.7188, 0.5312, 0.03125, 0.5312, 0.03125, 0.7188, 0.03125, 0.7188, 0.125, 0.7188, 0.125, 0.7188, 0.2188, 0.5312, 0.2188, 0.5312, 0.03125, 0.5312, 0.03125, 0.7188, 0.03125, 0.7188, 0.2188, 0.5312, 0.2188, 0.5312, 0.03125, 0.7188, 0.03125, 0.7188, 0.2188, 0.5312, 0.2188, 0.5312, 0.03125, 0.7188, 0.03125, 0.7188, 0.2188, 0.5312, 0.2188, 0.5312, 0.03125, 0.7188, 0.03125, 0.7188, 0.2188, 0.5312, 0.2188, 0.5312, 0.03125, 0.7188, 0.03125, 0.7188, 0.2188, 0.5312, 0.2188, 0.5312, 0.03125, 0.7188, 0.03125, 0.7188, 0.2188, 0.5312, 0.2188, 0.5312, 0.03125, 0.7188, 0.03125, 0.7188, 0.2188, 0.5312, 0.2188, 0.5312, 0.03125, 0.7188, 0.03125, 0.7188, 0.2188, 0.5312, 0.2188, 0.5312, 0.03125, 0.7188, 0.03125, 0.7188, 0.2188, 0.5312, 0.2188, 0.5312, 0.03125, 0.7188, 0.03125, 0.7188, 0.2188, 0.5312, 0.2188, 0.5312, 0.03125, 0.7188, 0.03125, 0.7188, 0.2188, 0.5312, 0.2188, 0.5312, 0.03125, 0.7188, 0.03125, 0.7188, 0.2188, 0.5312, 0.2188, 0.5312, 0.03125, 0.7188, 0.03125, 0.7188, 0.2188, 0.5312, 0.2188, 0.5312, 0.03125, 0.7188, 0.03125, 0.7188, 0.2188, 0.5312, 0.2188, 0.5312, 0.03125, 0.7188, 0.03125, 0.7188, 0.2188, 0.5312, 0.2188, 0.5312, 0.03125, 0.7188, 0.03125, 0.7188, 0.2188, 0.5312, 0.2188, 0.5312, 0.03125, 0.7188, 0.03125, 0.7188, 0.2188, 0.5312, 0.2188, 0.5312, 0.03125, 0.7188, 0.03125, 0.7188, 0.2188, 0.5312, 0.2188, 0.5312, 0.03125, 0.7188, 0.03125, 0.7188, 0.2188, 0.5312, 0.2188, 0.5312, 0.03125, 0.7188, 0.03125, 0.7188, 0.2188, 0.5312, 0.2188, 0.5312, 0.03125, 0.7188, 0.03125, 0.7188, 0.2188, 0.5312, 0.2188, 0.5312, 0.03125, 0.7188, 0.03125, 0.7188, 0.2188, 0.5312, 0.2188, 0.5312, 0.03125, 0.7188, 0.03125, 0.7188, 0.2188, 0.5312, 0.2188, 0.5312, 0.03125, 0.7188, 0.03125, 0.7188, 0.2188, 0.5312, 0.2188, 0.5312, 0.03125, 0.7188, 0.03125, 0.7188, 0.2188, 0.5312, 0.2188, 0.5312, 0.03125, 0.7188, 0.03125, 0.7188, 0.2188, 0.5312, 0.2188, 0.5312, 0.03125, 0.7188, 0.03125, 0.7188, 0.2188, 0.5312, 0.2188, 0.5312, 0.03125, 0.7188, 0.03125, 0.7188, 0.2188, 0.5312, 0.2188, 0.5312, 0.03125, 0.7188, 0.03125, 0.7188, 0.2188, 0.5312, 0.2188, 0.5312, 0.03125, 0.7188, 0.03125, 0.7188, 0.2188, 0.5312, 0.2188, 0.5312, 0.03125, 0.7188, 0.03125, 0.7188, 0.2188, 0.5312, 0.2188, 0.5312, 0.03125, 0.7188, 0.03125, 0.7188, 0.2188, 0.5312, 0.2188, 0.5312, 0.03125, 0.7188, 0.03125, 0.7188, 0.2188, 0.5312, 0.2188, 0.5312, 0.03125, 0.7188, 0.03125, 0.7188, 0.2188, 0.5312, 0.2188, 0.5312, 0.03125, 0.7188, 0.03125, 0.7188, 0.2188, 0.5312, 0.2188, 0.5312, 0.03125, 0.7188, 0.03125, 0.7188, 0.2188, 0.5312, 0.2188, 0.5312, 0.03125, 0.7188, 0.03125, 0.7188, 0.2188, 0.5312, 0.2188, 0.5312, 0.2812, 0.7188, 0.2812, 0.7188, 0.4688, 0.5312, 0.4688, 0.5312, 0.2812, 0.7188, 0.2812, 0.7188, 0.4688, 0.5312, 0.4688, 0.5312, 0.2812, 0.7188, 0.2812, 0.7188, 0.4688, 0.5312, 0.4688, 0.5312, 0.03125, 0.7188, 0.03125, 0.7188, 0.2188, 0.5312, 0.2188, 0.5312, 0.03125, 0.7188, 0.03125, 0.7188, 0.2188, 0.5312, 0.2188, 0.5312, 0.03125, 0.7188, 0.03125, 0.7188, 0.2188, 0.5312, 0.2188, 0.5312, 0.03125, 0.7188, 0.03125, 0.7188, 0.2188, 0.5312, 0.2188, 0.5312, 0.03125, 0.7188, 0.03125, 0.7188, 0.2188, 0.5312, 0.2188, 0.5312, 0.03125, 0.7188, 0.03125, 0.7188, 0.2188, 0.5312, 0.2188, 0.5312, 0.03125, 0.7188, 0.03125, 0.7188, 0.2188, 0.5312, 0.2188, 0.5312, 0.03125, 0.7188, 0.03125, 0.7188, 0.2188, 0.5312, 0.2188, 0.5312, 0.03125, 0.7188, 0.03125, 0.7188, 0.2188, 0.5312, 0.2188, 0.5312, 0.03125, 0.7188, 0.03125, 0.7188, 0.2188, 0.5312, 0.2188, 0.5312, 0.03125, 0.7188, 0.03125, 0.7188, 0.2188, 0.5312, 0.2188, 0.5312, 0.03125, 0.7188, 0.03125, 0.7188, 0.2188, 0.5312, 0.2188, 0.5312, 0.03125, 0.7188, 0.03125, 0.7188, 0.2188, 0.5312, 0.2188, 0.5312, 0.03125, 0.7188, 0.03125, 0.7188, 0.2188, 0.5312, 0.2188, 0.5312, 0.03125, 0.7188, 0.03125, 0.7188, 0.2188, 0.5312, 0.2188, 0.5312, 0.03125, 0.7188, 0.03125, 0.7188, 0.2188, 0.5312, 0.2188, 0.5312, 0.2812, 0.7188, 0.2812, 0.7188, 0.4688, 0.5312, 0.4688, 0.5312, 0.2812, 0.7188, 0.2812, 0.7188, 0.4688, 0.5312, 0.4688, 0.5312, 0.2812, 0.7188, 0.2812, 0.7188, 0.4688, 0.5312, 0.4688, 0.7188, 0.03125, 0.7188, 0.125, 0.7188, 0.03125, 0.625, 0.03125, 0.5312, 0.03125, 0.5312, 0.2188, 0.7188, 0.2188, 0.7188, 0.03125, 0.5312, 0.03125, 0.7188, 0.03125, 0.7188, 0.2188, 0.5312, 0.2188, 0.7188, 0.03125, 0.7188, 0.2188, 0.5312, 0.2188, 0.5312, 0.03125, 0.5312, 0.03125, 0.5312, 0.2188, 0.7188, 0.2188, 0.7188, 0.03125, 0.5312, 0.03125, 0.5312, 0.2188, 0.7188, 0.2188, 0.7188, 0.03125, 0.5312, 0.03125, 0.5312, 0.2188, 0.7188, 0.2188, 0.7188, 0.03125, 0.5312, 0.03125, 0.7188, 0.03125, 0.7188, 0.2188, 0.5312, 0.2188, 0.5312, 0.03125, 0.7188, 0.03125, 0.7188, 0.2188, 0.5312, 0.2188, 0.5312, 0.03125, 0.7188, 0.03125, 0.7188, 0.2188, 0.5312, 0.2188, 0.5312, 0.03125, 0.7188, 0.03125, 0.7188, 0.2188, 0.5312, 0.2188, 0.5312, 0.03125, 0.7188, 0.03125, 0.7188, 0.2188, 0.5312, 0.2188, 0.5312, 0.03125, 0.7188, 0.03125, 0.7188, 0.2188, 0.5312, 0.2188, 0.5312, 0.03125, 0.7188, 0.03125, 0.7188, 0.2188, 0.5312, 0.2188, 0.5312, 0.03125, 0.7188, 0.03125, 0.7188, 0.2188, 0.5312, 0.2188, 0.5312, 0.03125, 0.7188, 0.03125, 0.7188, 0.2188, 0.5312, 0.2188, 0.5312, 0.03125, 0.7188, 0.03125, 0.7188, 0.2188, 0.5312, 0.2188, 0.5312, 0.03125, 0.7188, 0.03125, 0.7188, 0.2188, 0.5312, 0.2188, 0.5312, 0.03125, 0.7188, 0.03125, 0.7188, 0.2188, 0.5312, 0.2188, 0.5312, 0.03125, 0.7188, 0.03125, 0.7188, 0.2188, 0.5312, 0.2188, 0.5312, 0.03125, 0.7188, 0.03125, 0.7188, 0.2188, 0.5312, 0.2188, 0.5312, 0.2188, 0.5312, 0.03125, 0.7188, 0.03125, 0.7188, 0.2188, 0.5312, 0.03125, 0.7188, 0.03125, 0.7188, 0.2188, 0.5312, 0.2188, 0.5312, 0.03125, 0.7188, 0.03125, 0.7188, 0.2188, 0.5312, 0.2188, 0.2812, 0.5312, 0.4688, 0.5312, 0.4688, 0.7188, 0.2812, 0.7188, 0.5312, 0.03125, 0.7188, 0.03125, 0.7188, 0.2188, 0.5312, 0.2188, 0.5312, 0.03125, 0.7188, 0.03125, 0.7188, 0.2188, 0.5312, 0.2188, 0.5312, 0.03125, 0.7188, 0.03125, 0.7188, 0.2188, 0.5312, 0.2188, 0.5312, 0.03125, 0.7188, 0.03125, 0.7188, 0.2188, 0.5312, 0.2188, 0.2812, 0.03125, 0.4688, 0.03125, 0.4688, 0.2188, 0.2812, 0.2188, 0.2812, 0.03125, 0.4688, 0.03125, 0.4688, 0.2188, 0.2812, 0.2188, 0.2812, 0.03125, 0.4688, 0.03125, 0.4688, 0.2188, 0.2812, 0.2188, 0.2812, 0.03125, 0.4688, 0.03125, 0.4688, 0.2188, 0.2812, 0.2188, 0.2812, 0.03125, 0.4688, 0.03125, 0.4688, 0.2188, 0.2812, 0.2188, 0.2812, 0.03125, 0.4688, 0.03125, 0.4688, 0.2188, 0.2812, 0.2188, 0.2812, 0.03125, 0.4688, 0.03125, 0.4688, 0.2188, 0.2812, 0.2188, 0.2812, 0.03125, 0.4688, 0.03125, 0.4688, 0.2188, 0.2812, 0.2188, 0.2812, 0.03125, 0.4688, 0.03125, 0.4688, 0.2188, 0.2812, 0.2188, 0.2812, 0.03125, 0.4688, 0.03125, 0.4688, 0.2188, 0.2812, 0.2188, 0.2812, 0.03125, 0.4688, 0.03125, 0.4688, 0.2188, 0.2812, 0.2188, 0.5312, 0.2812, 0.7188, 0.2812, 0.7188, 0.4688, 0.5312, 0.4688, 0.2812, 0.5312, 0.4688, 0.5312, 0.4688, 0.7188, 0.2812, 0.7188, 0.2812, 0.5312, 0.4688, 0.5312, 0.4688, 0.7188, 0.2812, 0.7188, 0.2812, 0.5312, 0.4688, 0.5312, 0.4688, 0.7188, 0.2812, 0.7188, 0.5312, 0.03125, 0.7188, 0.03125, 0.7188, 0.2188, 0.5312, 0.2188, 0.5312, 0.03125, 0.7188, 0.03125, 0.7188, 0.2188, 0.5312, 0.2188, 0.5312, 0.03125, 0.7188, 0.03125, 0.7188, 0.2188, 0.5312, 0.2188, 0.5312, 0.03125, 0.7188, 0.03125, 0.7188, 0.2188, 0.5312, 0.2188, 0.5312, 0.03125, 0.7188, 0.03125, 0.7188, 0.2188, 0.5312, 0.2188, 0.5312, 0.03125, 0.7188, 0.03125, 0.7188, 0.2188, 0.5312, 0.2188, 0.5312, 0.03125, 0.7188, 0.03125, 0.7188, 0.2188, 0.5312, 0.2188, 0.5312, 0.03125, 0.7188, 0.03125, 0.7188, 0.2188, 0.5312, 0.2188, 0.5312, 0.03125, 0.7188, 0.03125, 0.7188, 0.2188, 0.5312, 0.2188, 0.5312, 0.03125, 0.7188, 0.03125, 0.7188, 0.2188, 0.5312, 0.2188, 0.5312, 0.03125, 0.7188, 0.03125, 0.7188, 0.2188, 0.5312, 0.2188, 0.5312, 0.03125, 0.7188, 0.03125, 0.7188, 0.2188, 0.5312, 0.2188, 0.5312, 0.03125, 0.7188, 0.03125, 0.7188, 0.2188, 0.5312, 0.2188, 0.5312, 0.03125, 0.7188, 0.03125, 0.7188, 0.2188, 0.5312, 0.2188, 0.5312, 0.03125, 0.7188, 0.03125, 0.7188, 0.2188, 0.5312, 0.2188, 0.5312, 0.03125, 0.7188, 0.03125, 0.7188, 0.2188, 0.5312, 0.2188, 0.5312, 0.03125, 0.7188, 0.03125, 0.7188, 0.2188, 0.5312, 0.2188, 0.5312, 0.03125, 0.7188, 0.03125, 0.7188, 0.2188, 0.5312, 0.2188, 0.5312, 0.03125, 0.7188, 0.03125, 0.7188, 0.2188, 0.5312, 0.2188, 0.5312, 0.03125, 0.7188, 0.03125, 0.7188, 0.2188, 0.5312, 0.2188, 0.5312, 0.03125, 0.7188, 0.03125, 0.7188, 0.2188, 0.5312, 0.2188, 0.5312, 0.03125, 0.7188, 0.03125, 0.7188, 0.2188, 0.5312, 0.2188, 0.5312, 0.03125, 0.7188, 0.03125, 0.7188, 0.2188, 0.5312, 0.2188, 0.5312, 0.03125, 0.7188, 0.03125, 0.7188, 0.2188, 0.5312, 0.2188, 0.5312, 0.03125, 0.7188, 0.03125, 0.7188, 0.2188, 0.5312, 0.2188, 0.5312, 0.03125, 0.7188, 0.03125, 0.7188, 0.2188, 0.5312, 0.2188, 0.5312, 0.2812, 0.7188, 0.2812, 0.7188, 0.4688, 0.5312, 0.4688, 0.5312, 0.03125, 0.7188, 0.03125, 0.7188, 0.2188, 0.5312, 0.2188, 0.5312, 0.03125, 0.7188, 0.03125, 0.7188, 0.2188, 0.5312, 0.2188, 0.5312, 0.03125, 0.7188, 0.03125, 0.7188, 0.2188, 0.5312, 0.2188, 0.5312, 0.03125, 0.7188, 0.03125, 0.7188, 0.2188, 0.5312, 0.2188, 0.5312, 0.03125, 0.7188, 0.03125, 0.7188, 0.2188, 0.5312, 0.2188, 0.5312, 0.03125, 0.7188, 0.03125, 0.7188, 0.2188, 0.5312, 0.2188])
me_cube_001.materials.append(mat_material_tf_514)
me_cube_001.materials.append(mat_material_tf_2)
me_cube_001.use_remesh_preserve_volume = False
me_cube_001.use_remesh_preserve_attributes = False
me_cube_001.use_mirror_vertex_groups = False
me_cube_001.update()

# ---- objects
ob_roofdetails = bpy.data.objects.new('RoofDetails', me_cube_011)
ob_building = bpy.data.objects.new('Building', me_cube_008)
ob_interior = bpy.data.objects.new('Interior', me_cube)
ob_building_001 = bpy.data.objects.new('Building.001', me_cube_001)

# ---- transforms, parenting, visibility, modifiers, constraints
ob_roofdetails.location = (-55.0, -2.0, 9.9)
ob_roofdetails.lock_rotations_4d = False
ob_roofdetails.empty_display_type = 'ARROWS'
ob_roofdetails.lineart.crease_threshold = 0.0
ob_building.location = (-40.0, -5.0, 1.0)
ob_building.lock_rotations_4d = False
ob_building.empty_display_type = 'ARROWS'
ob_building.lineart.crease_threshold = 0.0
ob_interior.location = (0.0, 0.0, 1.0)
ob_interior.lock_rotations_4d = False
ob_interior.empty_display_type = 'ARROWS'
ob_interior.lineart.crease_threshold = 0.0
ob_building_001.location = (-40.0, -5.0, 1.0)
ob_building_001.lock_rotations_4d = False
ob_building_001.empty_display_type = 'ARROWS'
ob_building_001.lineart.crease_threshold = 0.0

# ---- collection membership
col_collection_1.objects.link(ob_roofdetails)
col_collection_1.objects.link(ob_building)
col_collection_2.objects.link(ob_interior)
col_collection_20.objects.link(ob_building_001)

# ---- scene / render settings (as saved in the file)
scene.frame_start = 1; scene.frame_end = 250; scene.frame_set(8)
scene.render.engine = 'BLENDER_EEVEE_NEXT'
scene.render.image_settings.file_format = 'JPEG'
scene.render.image_settings.color_mode = 'RGB'
scene.render.image_settings.compression = 90
scene.render.resolution_x = 800
scene.render.resolution_y = 600
scene.render.pixel_aspect_x = 100.0
scene.render.pixel_aspect_y = 100.0
scene.render.fps = 25
scene.render.dither_intensity = 0.0
scene.render.use_compositing = False
scene.render.use_sequencer = False
scene.render.bake_margin = 2
scene.render.bake_bias = 0.0
scene.render.use_stamp_time = False
scene.render.use_stamp_date = False
scene.render.use_stamp_frame = False
scene.render.use_stamp_camera = False
scene.render.use_stamp_scene = False
scene.render.use_stamp_filename = False
scene.render.use_stamp_render_time = False
scene.render.stamp_font_size = 0
scene.cycles.use_denoising = False
scene.cycles.samples = 10
scene.cycles.sampling_pattern = 'TABULATED_SOBOL'
scene.cycles.light_sampling_threshold = 0.0
scene.cycles.use_adaptive_sampling = False
scene.cycles.use_light_tree = False
scene.cycles.blur_glossy = 0.0
scene.cycles.volume_bounces = 1
scene.cycles.pixel_filter_type = 'GAUSSIAN'
scene.cycles.sample_clamp_indirect = 0.0
scene.view_settings.view_transform = 'Raw'
bpy.context.view_layer.update()

# ---- added for rendering (the .blend has no active camera): camera
cam_auto = bpy.data.cameras.new('AutoCamera')
cam_auto.lens = 50.0
cam_auto.sensor_width = 36.0
cam_auto.clip_end = 1860.77
ob_auto_camera = bpy.data.objects.new('AutoCamera', cam_auto)
scene.collection.objects.link(ob_auto_camera)
ob_auto_camera.location = (102.527, -124.733, 89.5717)
ob_auto_camera.rotation_euler = (1.09748, -7.21219e-08, 0.694738)
scene.camera = ob_auto_camera
bpy.context.view_layer.update()
